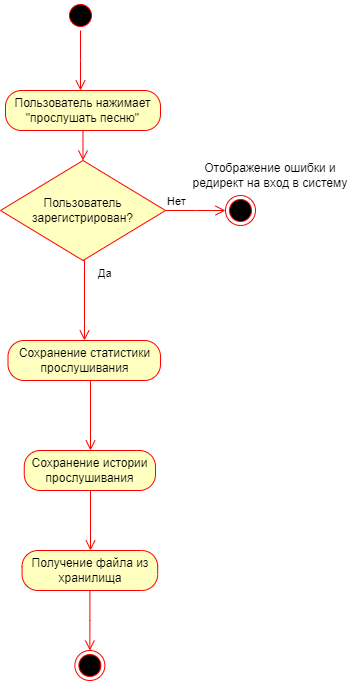

The diagram above was exported from draw.io. Its source (the exported page's mxGraphModel, read from the mxfile embedded in the PNG):
<mxGraphModel dx="880" dy="490" grid="1" gridSize="10" guides="1" tooltips="1" connect="1" arrows="1" fold="1" page="1" pageScale="1" pageWidth="3300" pageHeight="2339" math="0" shadow="0">
  <root>
    <mxCell id="0" />
    <mxCell id="1" parent="0" />
    <mxCell id="dO45MCVDzIFMjv-ErhFY-26" value="" style="ellipse;html=1;shape=startState;fillColor=#000000;strokeColor=#ff0000;" vertex="1" parent="1">
      <mxGeometry x="490" y="50" width="30" height="30" as="geometry" />
    </mxCell>
    <mxCell id="dO45MCVDzIFMjv-ErhFY-27" value="" style="edgeStyle=orthogonalEdgeStyle;html=1;verticalAlign=bottom;endArrow=open;endSize=8;strokeColor=#ff0000;rounded=0;" edge="1" source="dO45MCVDzIFMjv-ErhFY-26" parent="1">
      <mxGeometry relative="1" as="geometry">
        <mxPoint x="505" y="140" as="targetPoint" />
      </mxGeometry>
    </mxCell>
    <mxCell id="dO45MCVDzIFMjv-ErhFY-28" value="Пользователь нажимает &quot;прослушать песню&quot;" style="rounded=1;whiteSpace=wrap;html=1;arcSize=40;fontColor=#000000;fillColor=#ffffc0;strokeColor=#ff0000;" vertex="1" parent="1">
      <mxGeometry x="430" y="140" width="155" height="40" as="geometry" />
    </mxCell>
    <mxCell id="dO45MCVDzIFMjv-ErhFY-29" value="" style="edgeStyle=orthogonalEdgeStyle;html=1;verticalAlign=bottom;endArrow=open;endSize=8;strokeColor=#ff0000;rounded=0;entryX=0.5;entryY=0;entryDx=0;entryDy=0;" edge="1" source="dO45MCVDzIFMjv-ErhFY-28" parent="1" target="dO45MCVDzIFMjv-ErhFY-30">
      <mxGeometry relative="1" as="geometry">
        <mxPoint x="508" y="250" as="targetPoint" />
      </mxGeometry>
    </mxCell>
    <mxCell id="dO45MCVDzIFMjv-ErhFY-30" value="Пользователь зарегистрирован?" style="rhombus;whiteSpace=wrap;html=1;fontColor=#000000;fillColor=#ffffc0;strokeColor=#ff0000;" vertex="1" parent="1">
      <mxGeometry x="425" y="210" width="165" height="100" as="geometry" />
    </mxCell>
    <mxCell id="dO45MCVDzIFMjv-ErhFY-31" value="Нет" style="edgeStyle=orthogonalEdgeStyle;html=1;align=left;verticalAlign=bottom;endArrow=open;endSize=8;strokeColor=#ff0000;rounded=0;" edge="1" source="dO45MCVDzIFMjv-ErhFY-30" parent="1">
      <mxGeometry x="-1" relative="1" as="geometry">
        <mxPoint x="650" y="260" as="targetPoint" />
        <mxPoint as="offset" />
      </mxGeometry>
    </mxCell>
    <mxCell id="dO45MCVDzIFMjv-ErhFY-32" value="Да" style="edgeStyle=orthogonalEdgeStyle;html=1;align=left;verticalAlign=top;endArrow=open;endSize=8;strokeColor=#ff0000;rounded=0;exitX=0.5;exitY=1;exitDx=0;exitDy=0;" edge="1" source="dO45MCVDzIFMjv-ErhFY-30" parent="1">
      <mxGeometry x="-0.9632" y="11" relative="1" as="geometry">
        <mxPoint x="509" y="390" as="targetPoint" />
        <Array as="points">
          <mxPoint x="509" y="310" />
        </Array>
        <mxPoint x="12" y="11" as="offset" />
      </mxGeometry>
    </mxCell>
    <mxCell id="dO45MCVDzIFMjv-ErhFY-34" value="" style="ellipse;html=1;shape=endState;fillColor=#000000;strokeColor=#ff0000;" vertex="1" parent="1">
      <mxGeometry x="650" y="245" width="30" height="30" as="geometry" />
    </mxCell>
    <mxCell id="dO45MCVDzIFMjv-ErhFY-36" value="Отображение ошибки и редирект на вход в систему" style="text;html=1;strokeColor=none;fillColor=none;align=center;verticalAlign=middle;whiteSpace=wrap;rounded=0;" vertex="1" parent="1">
      <mxGeometry x="610" y="210" width="170" height="30" as="geometry" />
    </mxCell>
    <mxCell id="dO45MCVDzIFMjv-ErhFY-37" value="Сохранение статистики прослушивания" style="rounded=1;whiteSpace=wrap;html=1;arcSize=40;fontColor=#000000;fillColor=#ffffc0;strokeColor=#ff0000;" vertex="1" parent="1">
      <mxGeometry x="432.5" y="390" width="152.5" height="40" as="geometry" />
    </mxCell>
    <mxCell id="dO45MCVDzIFMjv-ErhFY-38" value="" style="edgeStyle=orthogonalEdgeStyle;html=1;verticalAlign=bottom;endArrow=open;endSize=8;strokeColor=#ff0000;rounded=0;exitX=0.5;exitY=1;exitDx=0;exitDy=0;" edge="1" source="dO45MCVDzIFMjv-ErhFY-37" parent="1" target="dO45MCVDzIFMjv-ErhFY-39">
      <mxGeometry relative="1" as="geometry">
        <mxPoint x="710" y="460" as="targetPoint" />
        <Array as="points">
          <mxPoint x="515" y="430" />
        </Array>
      </mxGeometry>
    </mxCell>
    <mxCell id="dO45MCVDzIFMjv-ErhFY-39" value="Сохранение истории прослушивания" style="rounded=1;whiteSpace=wrap;html=1;arcSize=40;fontColor=#000000;fillColor=#ffffc0;strokeColor=#ff0000;" vertex="1" parent="1">
      <mxGeometry x="448.75" y="500" width="131.25" height="40" as="geometry" />
    </mxCell>
    <mxCell id="dO45MCVDzIFMjv-ErhFY-40" value="" style="edgeStyle=orthogonalEdgeStyle;html=1;verticalAlign=bottom;endArrow=open;endSize=8;strokeColor=#ff0000;rounded=0;" edge="1" source="dO45MCVDzIFMjv-ErhFY-39" parent="1">
      <mxGeometry relative="1" as="geometry">
        <mxPoint x="515" y="600" as="targetPoint" />
        <Array as="points">
          <mxPoint x="515" y="540" />
          <mxPoint x="515" y="540" />
        </Array>
      </mxGeometry>
    </mxCell>
    <mxCell id="dO45MCVDzIFMjv-ErhFY-41" value="Получение файла из хранилища" style="rounded=1;whiteSpace=wrap;html=1;arcSize=40;fontColor=#000000;fillColor=#ffffc0;strokeColor=#ff0000;" vertex="1" parent="1">
      <mxGeometry x="446.56" y="600" width="135.62" height="40" as="geometry" />
    </mxCell>
    <mxCell id="dO45MCVDzIFMjv-ErhFY-42" value="" style="edgeStyle=orthogonalEdgeStyle;html=1;verticalAlign=bottom;endArrow=open;endSize=8;strokeColor=#ff0000;rounded=0;" edge="1" source="dO45MCVDzIFMjv-ErhFY-41" parent="1">
      <mxGeometry relative="1" as="geometry">
        <mxPoint x="514.38" y="700" as="targetPoint" />
      </mxGeometry>
    </mxCell>
    <mxCell id="dO45MCVDzIFMjv-ErhFY-43" value="" style="ellipse;html=1;shape=endState;fillColor=#000000;strokeColor=#ff0000;" vertex="1" parent="1">
      <mxGeometry x="499.37" y="700" width="30" height="30" as="geometry" />
    </mxCell>
  </root>
</mxGraphModel>